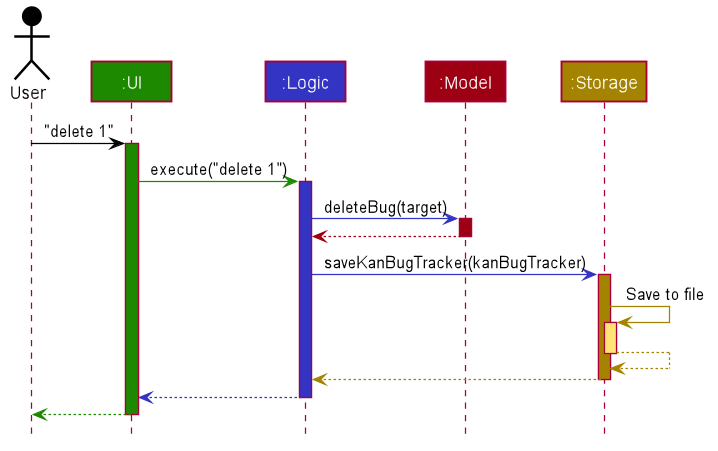

The diagram above was rendered by PlantUML. Its source (embedded in the PNG):
@startuml








skinparam BackgroundColor #FFFFFFF

skinparam Shadowing false

skinparam Class {
    FontColor #FFFFFF
    BorderThickness 1
    BorderColor #FFFFFF
    StereotypeFontColor #FFFFFF
    FontName Arial
}

skinparam Actor {
    BorderColor #000000
    Color #000000
    FontName Arial
}

skinparam Sequence {
    MessageAlign center
    BoxFontSize 15
    BoxPadding 0
    BoxFontColor #FFFFFF
    FontName Arial
}

skinparam Participant {
    FontColor #FFFFFFF
    Padding 20
}

skinparam MinClassWidth 50
skinparam ParticipantPadding 10
skinparam Shadowing false
skinparam DefaultTextAlignment center
skinparam packageStyle Rectangle

hide footbox
hide members
hide circle

Actor User as user #000000
Participant ":UI" as ui #1D8900
Participant ":Logic" as logic #3333C4
Participant ":Model" as model #9D0012
Participant ":Storage" as storage #A38300

user -[#000000]> ui : "delete 1"
activate ui #1D8900

ui -[#1D8900]> logic : execute("delete 1")
activate logic #3333C4

logic -[#3333C4]> model : deleteBug(target)
activate model #9D0012

model -[#9D0012]-> logic
deactivate model

logic -[#3333C4]> storage : saveKanBugTracker(kanBugTracker)
activate storage #A38300

storage -[#A38300]> storage : Save to file
activate storage #FFE374
storage --[#A38300]> storage
deactivate storage

storage --[#A38300]> logic
deactivate storage

logic --[#3333C4]> ui
deactivate logic

ui--[#1D8900]> user
deactivate ui
@enduml